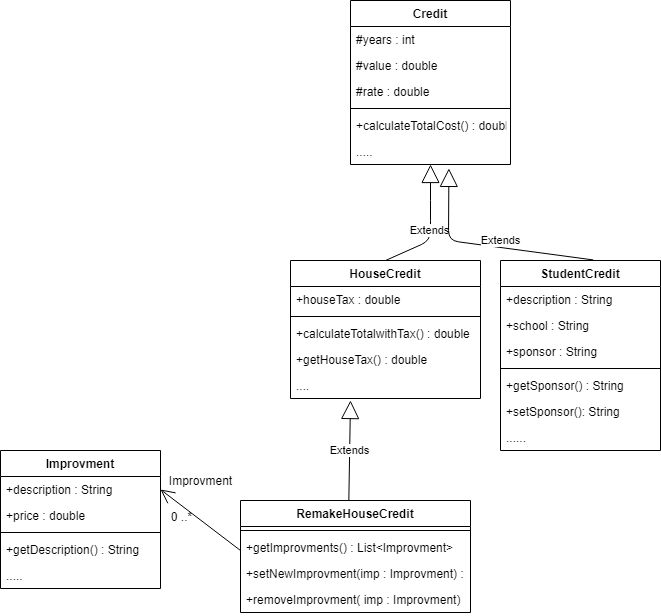

The diagram above was exported from draw.io. Its source (the exported page's mxGraphModel, read from the mxfile embedded in the PNG):
<mxGraphModel dx="847" dy="698" grid="1" gridSize="10" guides="1" tooltips="1" connect="1" arrows="1" fold="1" page="1" pageScale="1" pageWidth="827" pageHeight="1169" math="0" shadow="0">
  <root>
    <mxCell id="WIyWlLk6GJQsqaUBKTNV-0" />
    <mxCell id="WIyWlLk6GJQsqaUBKTNV-1" parent="WIyWlLk6GJQsqaUBKTNV-0" />
    <mxCell id="04MhubEyC0cj3bTq0aRV-1" value="Credit" style="swimlane;fontStyle=1;align=center;verticalAlign=top;childLayout=stackLayout;horizontal=1;startSize=26;horizontalStack=0;resizeParent=1;resizeParentMax=0;resizeLast=0;collapsible=1;marginBottom=0;" vertex="1" parent="WIyWlLk6GJQsqaUBKTNV-1">
      <mxGeometry x="350" y="70" width="160" height="164" as="geometry" />
    </mxCell>
    <mxCell id="04MhubEyC0cj3bTq0aRV-2" value="#years : int" style="text;strokeColor=none;fillColor=none;align=left;verticalAlign=top;spacingLeft=4;spacingRight=4;overflow=hidden;rotatable=0;points=[[0,0.5],[1,0.5]];portConstraint=eastwest;" vertex="1" parent="04MhubEyC0cj3bTq0aRV-1">
      <mxGeometry y="26" width="160" height="26" as="geometry" />
    </mxCell>
    <mxCell id="04MhubEyC0cj3bTq0aRV-19" value="#value : double" style="text;strokeColor=none;fillColor=none;align=left;verticalAlign=top;spacingLeft=4;spacingRight=4;overflow=hidden;rotatable=0;points=[[0,0.5],[1,0.5]];portConstraint=eastwest;" vertex="1" parent="04MhubEyC0cj3bTq0aRV-1">
      <mxGeometry y="52" width="160" height="26" as="geometry" />
    </mxCell>
    <mxCell id="04MhubEyC0cj3bTq0aRV-21" value="#rate : double" style="text;strokeColor=none;fillColor=none;align=left;verticalAlign=top;spacingLeft=4;spacingRight=4;overflow=hidden;rotatable=0;points=[[0,0.5],[1,0.5]];portConstraint=eastwest;" vertex="1" parent="04MhubEyC0cj3bTq0aRV-1">
      <mxGeometry y="78" width="160" height="26" as="geometry" />
    </mxCell>
    <mxCell id="04MhubEyC0cj3bTq0aRV-3" value="" style="line;strokeWidth=1;fillColor=none;align=left;verticalAlign=middle;spacingTop=-1;spacingLeft=3;spacingRight=3;rotatable=0;labelPosition=right;points=[];portConstraint=eastwest;" vertex="1" parent="04MhubEyC0cj3bTq0aRV-1">
      <mxGeometry y="104" width="160" height="8" as="geometry" />
    </mxCell>
    <mxCell id="04MhubEyC0cj3bTq0aRV-4" value="+calculateTotalCost() : double" style="text;strokeColor=none;fillColor=none;align=left;verticalAlign=top;spacingLeft=4;spacingRight=4;overflow=hidden;rotatable=0;points=[[0,0.5],[1,0.5]];portConstraint=eastwest;" vertex="1" parent="04MhubEyC0cj3bTq0aRV-1">
      <mxGeometry y="112" width="160" height="26" as="geometry" />
    </mxCell>
    <mxCell id="04MhubEyC0cj3bTq0aRV-39" value="....." style="text;strokeColor=none;fillColor=none;align=left;verticalAlign=top;spacingLeft=4;spacingRight=4;overflow=hidden;rotatable=0;points=[[0,0.5],[1,0.5]];portConstraint=eastwest;" vertex="1" parent="04MhubEyC0cj3bTq0aRV-1">
      <mxGeometry y="138" width="160" height="26" as="geometry" />
    </mxCell>
    <mxCell id="04MhubEyC0cj3bTq0aRV-5" value="HouseCredit" style="swimlane;fontStyle=1;align=center;verticalAlign=top;childLayout=stackLayout;horizontal=1;startSize=26;horizontalStack=0;resizeParent=1;resizeParentMax=0;resizeLast=0;collapsible=1;marginBottom=0;" vertex="1" parent="WIyWlLk6GJQsqaUBKTNV-1">
      <mxGeometry x="290" y="330" width="190" height="138" as="geometry" />
    </mxCell>
    <mxCell id="04MhubEyC0cj3bTq0aRV-6" value="+houseTax : double" style="text;strokeColor=none;fillColor=none;align=left;verticalAlign=top;spacingLeft=4;spacingRight=4;overflow=hidden;rotatable=0;points=[[0,0.5],[1,0.5]];portConstraint=eastwest;" vertex="1" parent="04MhubEyC0cj3bTq0aRV-5">
      <mxGeometry y="26" width="190" height="26" as="geometry" />
    </mxCell>
    <mxCell id="04MhubEyC0cj3bTq0aRV-7" value="" style="line;strokeWidth=1;fillColor=none;align=left;verticalAlign=middle;spacingTop=-1;spacingLeft=3;spacingRight=3;rotatable=0;labelPosition=right;points=[];portConstraint=eastwest;" vertex="1" parent="04MhubEyC0cj3bTq0aRV-5">
      <mxGeometry y="52" width="190" height="8" as="geometry" />
    </mxCell>
    <mxCell id="04MhubEyC0cj3bTq0aRV-8" value="+calculateTotalwithTax() : double" style="text;strokeColor=none;fillColor=none;align=left;verticalAlign=top;spacingLeft=4;spacingRight=4;overflow=hidden;rotatable=0;points=[[0,0.5],[1,0.5]];portConstraint=eastwest;" vertex="1" parent="04MhubEyC0cj3bTq0aRV-5">
      <mxGeometry y="60" width="190" height="26" as="geometry" />
    </mxCell>
    <mxCell id="04MhubEyC0cj3bTq0aRV-37" value="+getHouseTax() : double" style="text;strokeColor=none;fillColor=none;align=left;verticalAlign=top;spacingLeft=4;spacingRight=4;overflow=hidden;rotatable=0;points=[[0,0.5],[1,0.5]];portConstraint=eastwest;" vertex="1" parent="04MhubEyC0cj3bTq0aRV-5">
      <mxGeometry y="86" width="190" height="26" as="geometry" />
    </mxCell>
    <mxCell id="04MhubEyC0cj3bTq0aRV-38" value="....&#10;" style="text;strokeColor=none;fillColor=none;align=left;verticalAlign=top;spacingLeft=4;spacingRight=4;overflow=hidden;rotatable=0;points=[[0,0.5],[1,0.5]];portConstraint=eastwest;" vertex="1" parent="04MhubEyC0cj3bTq0aRV-5">
      <mxGeometry y="112" width="190" height="26" as="geometry" />
    </mxCell>
    <mxCell id="04MhubEyC0cj3bTq0aRV-9" value="StudentCredit" style="swimlane;fontStyle=1;align=center;verticalAlign=top;childLayout=stackLayout;horizontal=1;startSize=26;horizontalStack=0;resizeParent=1;resizeParentMax=0;resizeLast=0;collapsible=1;marginBottom=0;" vertex="1" parent="WIyWlLk6GJQsqaUBKTNV-1">
      <mxGeometry x="500" y="330" width="160" height="190" as="geometry" />
    </mxCell>
    <mxCell id="04MhubEyC0cj3bTq0aRV-10" value="+description : String" style="text;strokeColor=none;fillColor=none;align=left;verticalAlign=top;spacingLeft=4;spacingRight=4;overflow=hidden;rotatable=0;points=[[0,0.5],[1,0.5]];portConstraint=eastwest;" vertex="1" parent="04MhubEyC0cj3bTq0aRV-9">
      <mxGeometry y="26" width="160" height="26" as="geometry" />
    </mxCell>
    <mxCell id="04MhubEyC0cj3bTq0aRV-33" value="+school : String" style="text;strokeColor=none;fillColor=none;align=left;verticalAlign=top;spacingLeft=4;spacingRight=4;overflow=hidden;rotatable=0;points=[[0,0.5],[1,0.5]];portConstraint=eastwest;" vertex="1" parent="04MhubEyC0cj3bTq0aRV-9">
      <mxGeometry y="52" width="160" height="26" as="geometry" />
    </mxCell>
    <mxCell id="04MhubEyC0cj3bTq0aRV-34" value="+sponsor : String" style="text;strokeColor=none;fillColor=none;align=left;verticalAlign=top;spacingLeft=4;spacingRight=4;overflow=hidden;rotatable=0;points=[[0,0.5],[1,0.5]];portConstraint=eastwest;" vertex="1" parent="04MhubEyC0cj3bTq0aRV-9">
      <mxGeometry y="78" width="160" height="26" as="geometry" />
    </mxCell>
    <mxCell id="04MhubEyC0cj3bTq0aRV-11" value="" style="line;strokeWidth=1;fillColor=none;align=left;verticalAlign=middle;spacingTop=-1;spacingLeft=3;spacingRight=3;rotatable=0;labelPosition=right;points=[];portConstraint=eastwest;" vertex="1" parent="04MhubEyC0cj3bTq0aRV-9">
      <mxGeometry y="104" width="160" height="8" as="geometry" />
    </mxCell>
    <mxCell id="04MhubEyC0cj3bTq0aRV-35" value="+getSponsor() : String" style="text;strokeColor=none;fillColor=none;align=left;verticalAlign=top;spacingLeft=4;spacingRight=4;overflow=hidden;rotatable=0;points=[[0,0.5],[1,0.5]];portConstraint=eastwest;" vertex="1" parent="04MhubEyC0cj3bTq0aRV-9">
      <mxGeometry y="112" width="160" height="26" as="geometry" />
    </mxCell>
    <mxCell id="04MhubEyC0cj3bTq0aRV-36" value="+setSponsor(): String" style="text;strokeColor=none;fillColor=none;align=left;verticalAlign=top;spacingLeft=4;spacingRight=4;overflow=hidden;rotatable=0;points=[[0,0.5],[1,0.5]];portConstraint=eastwest;" vertex="1" parent="04MhubEyC0cj3bTq0aRV-9">
      <mxGeometry y="138" width="160" height="26" as="geometry" />
    </mxCell>
    <mxCell id="04MhubEyC0cj3bTq0aRV-40" value="......" style="text;strokeColor=none;fillColor=none;align=left;verticalAlign=top;spacingLeft=4;spacingRight=4;overflow=hidden;rotatable=0;points=[[0,0.5],[1,0.5]];portConstraint=eastwest;" vertex="1" parent="04MhubEyC0cj3bTq0aRV-9">
      <mxGeometry y="164" width="160" height="26" as="geometry" />
    </mxCell>
    <mxCell id="04MhubEyC0cj3bTq0aRV-15" value="RemakeHouseCredit" style="swimlane;fontStyle=1;align=center;verticalAlign=top;childLayout=stackLayout;horizontal=1;startSize=26;horizontalStack=0;resizeParent=1;resizeParentMax=0;resizeLast=0;collapsible=1;marginBottom=0;" vertex="1" parent="WIyWlLk6GJQsqaUBKTNV-1">
      <mxGeometry x="240" y="570" width="230" height="112" as="geometry" />
    </mxCell>
    <mxCell id="04MhubEyC0cj3bTq0aRV-17" value="" style="line;strokeWidth=1;fillColor=none;align=left;verticalAlign=middle;spacingTop=-1;spacingLeft=3;spacingRight=3;rotatable=0;labelPosition=right;points=[];portConstraint=eastwest;" vertex="1" parent="04MhubEyC0cj3bTq0aRV-15">
      <mxGeometry y="26" width="230" height="8" as="geometry" />
    </mxCell>
    <mxCell id="04MhubEyC0cj3bTq0aRV-18" value="+getImprovments() : List&lt;Improvment&gt;" style="text;strokeColor=none;fillColor=none;align=left;verticalAlign=top;spacingLeft=4;spacingRight=4;overflow=hidden;rotatable=0;points=[[0,0.5],[1,0.5]];portConstraint=eastwest;" vertex="1" parent="04MhubEyC0cj3bTq0aRV-15">
      <mxGeometry y="34" width="230" height="26" as="geometry" />
    </mxCell>
    <mxCell id="04MhubEyC0cj3bTq0aRV-41" value="+setNewImprovment(imp : Improvment) : void" style="text;strokeColor=none;fillColor=none;align=left;verticalAlign=top;spacingLeft=4;spacingRight=4;overflow=hidden;rotatable=0;points=[[0,0.5],[1,0.5]];portConstraint=eastwest;" vertex="1" parent="04MhubEyC0cj3bTq0aRV-15">
      <mxGeometry y="60" width="230" height="26" as="geometry" />
    </mxCell>
    <mxCell id="04MhubEyC0cj3bTq0aRV-42" value="+removeImprovment( imp : Improvment) " style="text;strokeColor=none;fillColor=none;align=left;verticalAlign=top;spacingLeft=4;spacingRight=4;overflow=hidden;rotatable=0;points=[[0,0.5],[1,0.5]];portConstraint=eastwest;" vertex="1" parent="04MhubEyC0cj3bTq0aRV-15">
      <mxGeometry y="86" width="230" height="26" as="geometry" />
    </mxCell>
    <mxCell id="04MhubEyC0cj3bTq0aRV-20" value="Extends" style="endArrow=block;endSize=16;endFill=0;html=1;exitX=0.471;exitY=-0.001;exitDx=0;exitDy=0;exitPerimeter=0;" edge="1" parent="WIyWlLk6GJQsqaUBKTNV-1" source="04MhubEyC0cj3bTq0aRV-15">
      <mxGeometry width="160" relative="1" as="geometry">
        <mxPoint x="320" y="550" as="sourcePoint" />
        <mxPoint x="350" y="470" as="targetPoint" />
      </mxGeometry>
    </mxCell>
    <mxCell id="04MhubEyC0cj3bTq0aRV-22" value="Improvment" style="swimlane;fontStyle=1;align=center;verticalAlign=top;childLayout=stackLayout;horizontal=1;startSize=26;horizontalStack=0;resizeParent=1;resizeParentMax=0;resizeLast=0;collapsible=1;marginBottom=0;" vertex="1" parent="WIyWlLk6GJQsqaUBKTNV-1">
      <mxGeometry y="520" width="160" height="138" as="geometry" />
    </mxCell>
    <mxCell id="04MhubEyC0cj3bTq0aRV-23" value="+description : String" style="text;strokeColor=none;fillColor=none;align=left;verticalAlign=top;spacingLeft=4;spacingRight=4;overflow=hidden;rotatable=0;points=[[0,0.5],[1,0.5]];portConstraint=eastwest;" vertex="1" parent="04MhubEyC0cj3bTq0aRV-22">
      <mxGeometry y="26" width="160" height="26" as="geometry" />
    </mxCell>
    <mxCell id="04MhubEyC0cj3bTq0aRV-26" value="+price : double" style="text;strokeColor=none;fillColor=none;align=left;verticalAlign=top;spacingLeft=4;spacingRight=4;overflow=hidden;rotatable=0;points=[[0,0.5],[1,0.5]];portConstraint=eastwest;" vertex="1" parent="04MhubEyC0cj3bTq0aRV-22">
      <mxGeometry y="52" width="160" height="26" as="geometry" />
    </mxCell>
    <mxCell id="04MhubEyC0cj3bTq0aRV-24" value="" style="line;strokeWidth=1;fillColor=none;align=left;verticalAlign=middle;spacingTop=-1;spacingLeft=3;spacingRight=3;rotatable=0;labelPosition=right;points=[];portConstraint=eastwest;" vertex="1" parent="04MhubEyC0cj3bTq0aRV-22">
      <mxGeometry y="78" width="160" height="8" as="geometry" />
    </mxCell>
    <mxCell id="04MhubEyC0cj3bTq0aRV-43" value="+getDescription() : String" style="text;strokeColor=none;fillColor=none;align=left;verticalAlign=top;spacingLeft=4;spacingRight=4;overflow=hidden;rotatable=0;points=[[0,0.5],[1,0.5]];portConstraint=eastwest;" vertex="1" parent="04MhubEyC0cj3bTq0aRV-22">
      <mxGeometry y="86" width="160" height="26" as="geometry" />
    </mxCell>
    <mxCell id="04MhubEyC0cj3bTq0aRV-44" value="....." style="text;strokeColor=none;fillColor=none;align=left;verticalAlign=top;spacingLeft=4;spacingRight=4;overflow=hidden;rotatable=0;points=[[0,0.5],[1,0.5]];portConstraint=eastwest;" vertex="1" parent="04MhubEyC0cj3bTq0aRV-22">
      <mxGeometry y="112" width="160" height="26" as="geometry" />
    </mxCell>
    <mxCell id="04MhubEyC0cj3bTq0aRV-28" value="" style="endArrow=open;endFill=1;endSize=12;html=1;entryX=1;entryY=0.5;entryDx=0;entryDy=0;exitX=0;exitY=0.923;exitDx=0;exitDy=0;exitPerimeter=0;" edge="1" parent="WIyWlLk6GJQsqaUBKTNV-1" target="04MhubEyC0cj3bTq0aRV-23">
      <mxGeometry width="160" relative="1" as="geometry">
        <mxPoint x="240" y="619.998" as="sourcePoint" />
        <mxPoint x="370" y="330" as="targetPoint" />
      </mxGeometry>
    </mxCell>
    <mxCell id="04MhubEyC0cj3bTq0aRV-29" value="Improvment" style="text;html=1;align=center;verticalAlign=middle;resizable=0;points=[];autosize=1;" vertex="1" parent="WIyWlLk6GJQsqaUBKTNV-1">
      <mxGeometry x="160" y="540" width="80" height="20" as="geometry" />
    </mxCell>
    <mxCell id="04MhubEyC0cj3bTq0aRV-32" value="0 ..*" style="text;html=1;align=center;verticalAlign=middle;resizable=0;points=[];autosize=1;" vertex="1" parent="WIyWlLk6GJQsqaUBKTNV-1">
      <mxGeometry x="161" y="576" width="40" height="20" as="geometry" />
    </mxCell>
    <mxCell id="04MhubEyC0cj3bTq0aRV-13" value="Extends" style="endArrow=block;endSize=16;endFill=0;html=1;exitX=0.5;exitY=0;exitDx=0;exitDy=0;" edge="1" parent="WIyWlLk6GJQsqaUBKTNV-1" source="04MhubEyC0cj3bTq0aRV-5" target="04MhubEyC0cj3bTq0aRV-39">
      <mxGeometry x="-0.0616" y="1" width="160" relative="1" as="geometry">
        <mxPoint x="270" y="156" as="sourcePoint" />
        <mxPoint x="400" y="230" as="targetPoint" />
        <Array as="points">
          <mxPoint x="430" y="310" />
          <mxPoint x="430" y="280" />
        </Array>
        <mxPoint as="offset" />
      </mxGeometry>
    </mxCell>
    <mxCell id="04MhubEyC0cj3bTq0aRV-45" value="Extends" style="endArrow=block;endSize=16;endFill=0;html=1;exitX=0.58;exitY=-0.003;exitDx=0;exitDy=0;entryX=0.615;entryY=1.15;entryDx=0;entryDy=0;entryPerimeter=0;exitPerimeter=0;" edge="1" parent="WIyWlLk6GJQsqaUBKTNV-1" source="04MhubEyC0cj3bTq0aRV-9" target="04MhubEyC0cj3bTq0aRV-39">
      <mxGeometry x="-0.1333" y="-7" width="160" relative="1" as="geometry">
        <mxPoint x="565" y="290" as="sourcePoint" />
        <mxPoint x="595" y="210" as="targetPoint" />
        <Array as="points">
          <mxPoint x="448" y="310" />
        </Array>
        <mxPoint as="offset" />
      </mxGeometry>
    </mxCell>
  </root>
</mxGraphModel>